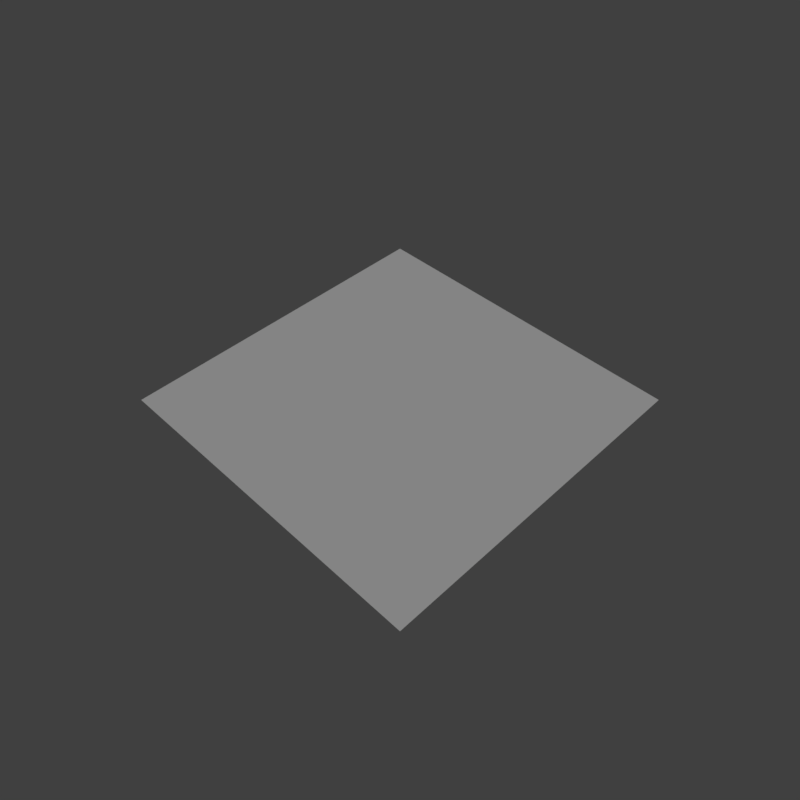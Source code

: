 # Source: grass_center.blend  (saved by Blender 2.79.0; exported with 4.5.12 LTS)
import bpy
from mathutils import Matrix  # noqa: F401  (used for matrix-valued properties, if any)

bpy.ops.wm.read_factory_settings(use_empty=True)
scene = bpy.context.scene
scene.name = 'Scene'

# ---- collections
col_collection_1 = bpy.data.collections.new('Collection 1'); scene.collection.children.link(col_collection_1)

# ---- materials (node trees are filled in below, after node groups)
mat_grass = bpy.data.materials.new('grass')
mat_grass.alpha_threshold = 0.0
mat_grass.use_transparent_shadow = False
mat_grass.roughness = 0.5

# ---- material node trees

# ---- world
world_world = bpy.data.worlds.new('World'); scene.world = world_world
world_world.color = (0.05088, 0.05088, 0.05088)
world_world.use_sun_shadow = False
world_world.sun_shadow_jitter_overblur = 0.0
world_world.cycles.sampling_method = 'MANUAL'

# ---- cameras
cam_camera = bpy.data.cameras.new('Camera')
cam_camera.clip_end = 100.0
cam_camera.lens = 35.0
cam_camera.sensor_width = 32.0
cam_camera.sensor_height = 18.0
cam_camera.display_size = 2.0
cam_camera.dof.focus_distance = 0.0
cam_camera.dof.aperture_fstop = 128.0
cam_camera.dof.aperture_blades = 6

# ---- lights
light_hemi = bpy.data.lights.new('Hemi', 'SUN')
light_hemi.transmission_factor = 0.0
light_hemi.angle = 0.1993
light_hemi.energy = 1.0
light_hemi.shadow_buffer_clip_start = 0.5
light_hemi.shadow_soft_size = 0.1
light_hemi.shadow_cascade_max_distance = 1000.0

# ---- meshes
me_grasscenter = bpy.data.meshes.new('GrassCenter')
me_grasscenter.from_pydata([(1.0, -1.0, 0.0), (-1.0, -1.0, 0.0), (-1.0, 1.0, 0.0), (1.0, 1.0, 0.0)], [], [(2, 1, 0, 3)])
_uv = me_grasscenter.uv_layers.new(name='UVMap')
_uv.uv.foreach_set('vector', [0.3333, 0.6667, 0.3333, 0.3333, 0.6667, 0.3333, 0.6667, 0.6667])
me_grasscenter.materials.append(mat_grass)
me_grasscenter.use_remesh_preserve_volume = False
me_grasscenter.use_remesh_preserve_attributes = False
me_grasscenter.use_mirror_vertex_groups = False
me_grasscenter.use_paint_bone_selection = False
me_grasscenter.use_paint_mask = True
me_grasscenter.update()

# ---- objects
ob_camera = bpy.data.objects.new('Camera', cam_camera)
ob_hemi = bpy.data.objects.new('Hemi', light_hemi)
ob_grasscenter__col = bpy.data.objects.new('GrassCenter -col', me_grasscenter)

# ---- transforms, parenting, visibility, modifiers, constraints
ob_camera.location = (2.391, -2.391, 3.381)
ob_camera.rotation_euler = (0.7854, -1.635e-06, 0.7854)
ob_camera.hide_viewport = True
ob_camera.lineart.crease_threshold = 0.0
ob_hemi.location = (0.0, 0.0, 0.0)
ob_hemi.rotation_euler = (-0.588, 0.4478, -0.281)
ob_hemi.hide_viewport = True
ob_hemi.lineart.crease_threshold = 0.0
ob_grasscenter__col.location = (0.0, 0.0, 0.0)
ob_grasscenter__col.lineart.crease_threshold = 0.0

# ---- collection membership
col_collection_1.objects.link(ob_camera)
col_collection_1.objects.link(ob_hemi)
col_collection_1.objects.link(ob_grasscenter__col)

# ---- scene / render settings (as saved in the file)
scene.camera = ob_camera
scene.frame_start = 1; scene.frame_end = 250; scene.frame_set(1)
scene.render.engine = 'BLENDER_EEVEE_NEXT'
scene.render.resolution_x = 256
scene.render.resolution_y = 256
scene.render.resolution_percentage = 50
scene.render.dither_intensity = 0.0
scene.render.film_transparent = True
scene.cycles.use_denoising = False
scene.cycles.samples = 128
scene.cycles.sampling_pattern = 'TABULATED_SOBOL'
scene.cycles.use_adaptive_sampling = False
scene.cycles.use_light_tree = False
scene.cycles.blur_glossy = 0.0
scene.cycles.sample_clamp_indirect = 0.0
scene.view_settings.view_transform = 'Standard'
bpy.context.view_layer.update()
